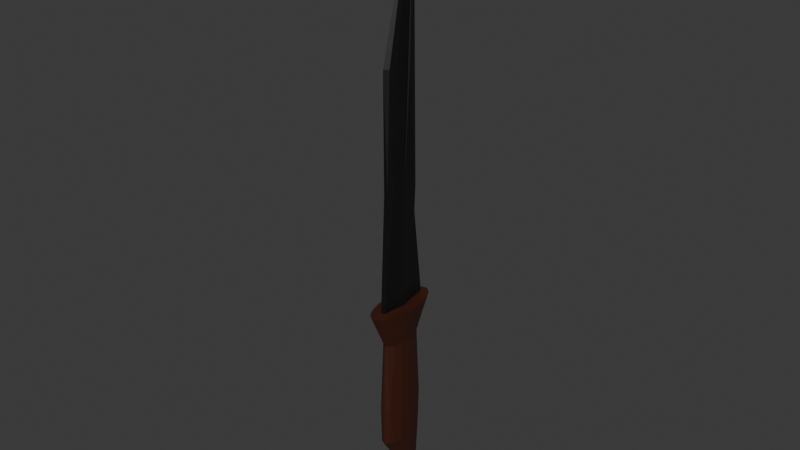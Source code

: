 # Source: Knife.blend  (saved by Blender 4.2.66; exported with 4.5.12 LTS)
import bpy
from mathutils import Matrix  # noqa: F401  (used for matrix-valued properties, if any)

bpy.ops.wm.read_factory_settings(use_empty=True)
scene = bpy.context.scene
scene.name = 'Scene'

# ---- collections
col_collection = bpy.data.collections.new('Collection'); scene.collection.children.link(col_collection)

# ---- materials (node trees are filled in below, after node groups)
mat_knifehandle = bpy.data.materials.new('KnifeHandle')
mat_knifeblade = bpy.data.materials.new('KnifeBlade')

# ---- material node trees
mat_knifehandle.use_nodes = True; mat_knifehandle.node_tree.nodes.clear()
_N = mat_knifehandle.node_tree.nodes; _L = mat_knifehandle.node_tree.links
n0 = _N.new('ShaderNodeBsdfPrincipled'); n0.name = 'Principled BSDF'; n0.location = (10, 300)
n0.inputs[0].default_value = (0.04689, 0.01056, 0.003726, 1.0)
n1 = _N.new('ShaderNodeOutputMaterial'); n1.name = 'Material Output'; n1.location = (300, 300)
_L.new(n0.outputs[0], n1.inputs[0])
n1.is_active_output = True
mat_knifeblade.use_nodes = True; mat_knifeblade.node_tree.nodes.clear()
_N = mat_knifeblade.node_tree.nodes; _L = mat_knifeblade.node_tree.links
n0 = _N.new('ShaderNodeBsdfPrincipled'); n0.name = 'Principled BSDF'; n0.location = (10, 300)
n0.inputs[0].default_value = (0.07036, 0.07036, 0.07036, 1.0)
n0.inputs[1].default_value = 1.0
n1 = _N.new('ShaderNodeOutputMaterial'); n1.name = 'Material Output'; n1.location = (300, 300)
_L.new(n0.outputs[0], n1.inputs[0])
n1.is_active_output = True

# ---- world
world_world = bpy.data.worlds.new('World'); scene.world = world_world
world_world.use_nodes = True; world_world.node_tree.nodes.clear()
_N = world_world.node_tree.nodes; _L = world_world.node_tree.links
n0 = _N.new('ShaderNodeOutputWorld'); n0.name = 'World Output'; n0.location = (300, 300)
n1 = _N.new('ShaderNodeBackground'); n1.name = 'Background'; n1.location = (10, 300)
n1.inputs[0].default_value = (0.05088, 0.05088, 0.05088, 1.0)
_L.new(n1.outputs[0], n0.inputs[0])
n0.is_active_output = True
world_world.color = (0.05088, 0.05088, 0.05088)
world_world.sun_shadow_jitter_overblur = 0.0

# ---- meshes
me_cylinder = bpy.data.meshes.new('Cylinder')
me_cylinder.from_pydata([(5.748e-10, 0.2354, 0.5633), (0.01492, 0.1853, -0.5633), (0.0425, 0.1571, -0.5633), (0.02196, 0.09221, 0.5633), (0.0636, 0.105, -0.5633), (0.07502, 0.03687, -0.5633), (0.04217, 2.619e-10, 0.5633), (0.07067, -0.07232, -0.5633), (0.05409, -0.1336, -0.5633), (0.02919, -0.1077, 0.5676), (0.02927, -0.1746, -0.5633), (0.0, -0.189, -0.5633), (-0.02927, -0.1746, -0.5633), (-0.0636, -0.105, -0.5633), (-0.07502, -0.03687, -0.5633), (-0.04217, 2.619e-10, 0.5633), (-0.07502, 0.03687, -0.5633), (-0.0636, 0.105, -0.5633), (-0.0425, 0.1571, -0.5633), (-0.02196, 0.2266, 0.5633), (-0.01492, 0.1853, -0.5633), (5.093e-11, 0.1992, -0.2737), (0.03085, 0.184, -0.2737), (0.06703, 0.1107, -0.2737), (0.08061, -2.037e-10, -0.2737), (0.07448, -0.07622, -0.2737), (0.04479, -0.1656, -0.2737), (0.01573, -0.1953, -0.2737), (-0.01573, -0.1953, -0.2737), (-0.04479, -0.1656, -0.2737), (-0.06703, -0.1107, -0.2737), (-0.08061, -2.037e-10, -0.2737), (-0.07448, 0.07622, -0.2737), (-0.057, 0.1408, -0.2737), (-0.03085, 0.184, -0.2737), (0.02617, 0.1561, 0.2816), (0.04836, 0.1195, 0.2816), (0.06319, 0.06467, 0.2816), (0.0684, -4.366e-10, 0.2816), (0.06319, -0.06467, 0.2816), (0.04836, -0.1195, 0.2816), (0.02617, -0.1561, 0.2816), (1.164e-10, -0.169, 0.2816), (-0.038, -0.1405, 0.2816), (-0.05687, -0.09388, 0.2816), (-0.0684, -4.366e-10, 0.2816), (-0.06319, 0.06467, 0.2816), (-0.04836, 0.1195, 0.2816), (-0.01334, 0.1657, 0.2816), (-4.152e-08, 0.1754, -1.135), (0.02291, 0.2845, 0.5633), (1.382e-10, 0.2901, 0.5633), (0.04494, 0.268, 0.5633), (0.06524, 0.2412, 0.5633), (0.08303, 0.2051, 0.5633), (0.09763, 0.1612, 0.5633), (0.1085, 0.111, 0.5633), (0.1152, 0.0566, 0.5633), (0.1174, 9.895e-10, 0.5633), (0.1152, -0.0566, 0.5633), (0.1085, -0.111, 0.5633), (0.09763, -0.1612, 0.5633), (0.08303, -0.2051, 0.5633), (0.06524, -0.2412, 0.5633), (0.04494, -0.268, 0.5633), (0.02291, -0.2845, 0.5633), (1.382e-10, -0.2901, 0.5633), (-0.02291, -0.2845, 0.5633), (-0.04494, -0.268, 0.5633), (-0.06524, -0.2412, 0.5633), (-0.08303, -0.2051, 0.5633), (-0.09763, -0.1612, 0.5633), (-0.1085, -0.111, 0.5633), (-0.1152, -0.0566, 0.5633), (-0.1174, 9.895e-10, 0.5633), (-0.1152, 0.0566, 0.5633), (-0.1085, 0.111, 0.5633), (-0.09763, 0.1612, 0.5633), (-0.08303, 0.2051, 0.5633), (-0.06524, 0.2412, 0.5633), (-0.04494, 0.268, 0.5633), (-0.02291, 0.2845, 0.5633), (0.0531, 0.05889, 0.5633), (0.05308, -0.05933, 0.5634), (0.02257, -0.1907, 0.5708), (-0.01118, -0.1926, 0.5703), (-0.04129, -0.1425, 0.5686), (-0.05308, -0.05933, 0.5634), (-0.04786, 0.08562, 0.5633), (0.0323, 0.06044, 2.331), (0.0323, -0.06932, 2.333), (0.02137, -0.1282, 2.338), (-0.007449, -0.1583, 2.34), (-0.03835, -0.02134, 2.331), (-0.0323, 0.06044, 2.331), (-0.007449, 0.1507, 2.331), (-6.651e-07, 0.1304, 3.506), (-0.01466, 0.1471, 1.447), (-0.01466, -0.1474, 1.455), (-0.02734, -0.1009, 1.451), (0.03913, 0.0, 1.447), (-0.03913, 0.0, 1.447), (0.02734, -0.1009, 1.451), (0.01466, -0.1474, 1.455), (0.01466, 0.1471, 1.447)], [], [(48, 51, 50, 35), (35, 50, 52), (35, 52, 53), (35, 53, 54, 36), (36, 54, 55), (36, 55, 56, 37), (37, 56, 57, 38), (38, 57, 58), (38, 58, 59, 39), (39, 59, 60), (39, 60, 61, 40), (40, 61, 62), (40, 62, 63, 41), (41, 63, 64), (41, 64, 65, 42), (42, 65, 66), (42, 66, 67), (42, 67, 68, 43), (43, 68, 69), (43, 69, 70, 44), (44, 70, 71), (44, 71, 72), (44, 72, 73, 45), (45, 73, 74), (45, 74, 75), (45, 75, 76, 46), (46, 76, 77), (46, 77, 78, 47), (47, 78, 79), (47, 79, 80, 48), (97, 94, 96, 95), (48, 80, 81), (48, 81, 51), (20, 34, 21), (18, 34, 20), (18, 33, 34), (17, 33, 18), (17, 32, 33), (16, 32, 17), (16, 31, 32), (14, 31, 16), (13, 30, 31, 14), (12, 29, 30, 13), (12, 28, 29), (11, 28, 12), (11, 27, 28), (10, 26, 27, 11), (8, 26, 10), (8, 25, 26), (7, 25, 8), (5, 24, 25, 7), (5, 23, 24), (4, 23, 5), (2, 23, 4), (2, 22, 23), (1, 21, 22, 2), (20, 21, 1), (34, 48, 21), (33, 47, 48, 34), (32, 46, 47, 33), (31, 45, 46, 32), (30, 44, 45, 31), (29, 43, 44, 30), (28, 42, 43, 29), (27, 42, 28), (26, 41, 42, 27), (26, 40, 41), (25, 40, 26), (25, 39, 40), (24, 38, 39, 25), (23, 37, 38, 24), (23, 36, 37), (22, 35, 36, 23), (21, 35, 22), (21, 48, 35), (11, 12, 49), (8, 10, 49), (18, 20, 49), (5, 7, 49), (16, 17, 49), (2, 4, 49), (13, 14, 49), (20, 1, 49), (4, 5, 49), (10, 11, 49), (1, 2, 49), (7, 8, 49), (12, 13, 49), (17, 18, 49), (14, 16, 49), (0, 3, 50, 51), (3, 52, 50), (3, 53, 52), (3, 54, 53), (3, 82, 55, 54), (82, 56, 55), (82, 6, 57, 56), (6, 58, 57), (6, 59, 58), (6, 83, 60, 59), (83, 9, 61, 60), (9, 62, 61), (9, 84, 63, 62), (84, 64, 63), (84, 85, 65, 64), (85, 66, 65), (85, 67, 66), (85, 68, 67), (85, 86, 69, 68), (86, 70, 69), (86, 71, 70), (86, 87, 72, 71), (87, 15, 73, 72), (15, 74, 73), (15, 75, 74), (15, 88, 76, 75), (88, 77, 76), (88, 78, 77), (88, 19, 79, 78), (19, 80, 79), (19, 81, 80), (19, 0, 51, 81), (3, 6, 82), (6, 9, 83), (9, 6, 100), (99, 92, 96, 93), (100, 89, 96, 90), (102, 90, 96, 91), (101, 93, 96, 94), (103, 91, 96, 92), (104, 95, 96, 89), (84, 9, 102), (102, 9, 100, 90), (88, 15, 101), (3, 0, 97), (103, 84, 102, 91), (97, 88, 101, 94), (19, 88, 97), (98, 85, 103, 92), (86, 85, 98), (0, 19, 97), (100, 3, 104, 89), (99, 86, 98, 92), (87, 86, 99), (101, 87, 99, 93), (15, 87, 101), (6, 3, 100), (85, 84, 103), (104, 3, 97, 95)])
me_cylinder.polygons.foreach_set('material_index', [0, 0, 0, 0, 0, 0, 0, 0, 0, 0, 0, 0, 0, 0, 0, 0, 0, 0, 0, 0, 0, 0, 0, 0, 0, 0, 0, 0, 0, 0, 1, 0, 0, 0, 0, 0, 0, 0, 0, 0, 0, 0, 0, 0, 0, 0, 0, 0, 0, 0, 0, 0, 0, 0, 0, 0, 0, 0, 0, 0, 0, 0, 0, 0, 0, 0, 0, 0, 0, 0, 0, 0, 0, 0, 0, 0, 0, 0, 0, 0, 0, 0, 0, 0, 0, 0, 0, 0, 0, 0, 0, 0, 0, 0, 0, 0, 0, 0, 0, 0, 0, 0, 0, 0, 0, 0, 0, 0, 0, 0, 0, 0, 0, 0, 0, 0, 0, 0, 0, 0, 0, 0, 0, 0, 1, 1, 1, 1, 1, 1, 1, 1, 1, 1, 1, 1, 1, 1, 1, 1, 1, 1, 1, 1, 1, 1, 1, 1, 1])
_uv = me_cylinder.uv_layers.new(name='UVMap')
_uv.uv.foreach_set('vector', [1.0, 0.875, 1.0, 1.0, 0.9688, 1.0, 0.9688, 0.875, 0.9688, 0.875, 0.9688, 1.0, 0.9375, 1.0, 0.9375, 0.875, 0.9375, 1.0, 0.9062, 1.0, 0.9062, 0.875, 0.9062, 1.0, 0.875, 1.0, 0.875, 0.875, 0.875, 0.875, 0.875, 1.0, 0.8438, 1.0, 0.8438, 0.875, 0.8438, 1.0, 0.8125, 1.0, 0.8125, 0.875, 0.8125, 0.875, 0.8125, 1.0, 0.7812, 1.0, 0.7812, 0.875, 0.7812, 0.875, 0.7812, 1.0, 0.75, 1.0, 0.75, 0.875, 0.75, 1.0, 0.7188, 1.0, 0.7188, 0.875, 0.7188, 0.875, 0.7188, 1.0, 0.6875, 1.0, 0.6875, 0.875, 0.6875, 1.0, 0.6562, 1.0, 0.6562, 0.875, 0.6562, 0.875, 0.6562, 1.0, 0.625, 1.0, 0.625, 0.875, 0.625, 1.0, 0.5938, 1.0, 0.5938, 0.875, 0.5938, 0.875, 0.5938, 1.0, 0.5625, 1.0, 0.5625, 0.875, 0.5625, 1.0, 0.5312, 1.0, 0.5312, 0.875, 0.5312, 0.875, 0.5312, 1.0, 0.5, 1.0, 0.5, 0.875, 0.5, 1.0, 0.4688, 1.0, 0.4688, 0.875, 0.4688, 1.0, 0.4375, 1.0, 0.4375, 0.875, 0.4375, 0.875, 0.4375, 1.0, 0.4062, 1.0, 0.4062, 0.875, 0.4062, 1.0, 0.375, 1.0, 0.375, 0.875, 0.375, 0.875, 0.375, 1.0, 0.3438, 1.0, 0.3438, 0.875, 0.3438, 1.0, 0.3125, 1.0, 0.3125, 0.875, 0.3125, 1.0, 0.2812, 1.0, 0.2812, 0.875, 0.2812, 0.875, 0.2812, 1.0, 0.25, 1.0, 0.25, 0.875, 0.25, 1.0, 0.2188, 1.0, 0.2188, 0.875, 0.2188, 1.0, 0.1875, 1.0, 0.1875, 0.875, 0.1875, 0.875, 0.1875, 1.0, 0.1562, 1.0, 0.1562, 0.875, 0.1562, 1.0, 0.125, 1.0, 0.125, 0.875, 0.125, 0.875, 0.125, 1.0, 0.09375, 1.0, 0.09375, 0.875, 0.09375, 1.0, 0.0625, 1.0, 0.0625, 0.875, 0.2077, 0.3571, 0.1883, 0.3467, 0.2285, 0.3634, 0.2285, 0.3634, 0.0625, 0.875, 0.0625, 1.0, 0.03125, 1.0, 0.03125, 0.875, 0.03125, 1.0, 0.0, 1.0, 0.03125, 0.5, 0.03125, 0.75, 0.0, 0.75, 0.0625, 0.5, 0.03125, 0.75, 0.03125, 0.5, 0.09375, 0.5, 0.09375, 0.75, 0.0625, 0.75, 0.125, 0.5, 0.09375, 0.75, 0.09375, 0.5, 0.1562, 0.5, 0.1562, 0.75, 0.125, 0.75, 0.1875, 0.5, 0.1562, 0.75, 0.1562, 0.5, 0.2188, 0.5, 0.2188, 0.75, 0.1875, 0.75, 0.25, 0.5, 0.2188, 0.75, 0.2188, 0.5, 0.3125, 0.5, 0.3125, 0.75, 0.2812, 0.75, 0.2812, 0.5, 0.4062, 0.5, 0.4062, 0.75, 0.375, 0.75, 0.375, 0.5, 0.4688, 0.5, 0.4688, 0.75, 0.4375, 0.75, 0.5, 0.5, 0.4688, 0.75, 0.4688, 0.5, 0.5312, 0.5, 0.5312, 0.75, 0.5, 0.75, 0.5625, 0.5, 0.5625, 0.75, 0.5312, 0.75, 0.5312, 0.5, 0.625, 0.5, 0.5938, 0.75, 0.5938, 0.5, 0.6562, 0.5, 0.6562, 0.75, 0.625, 0.75, 0.6875, 0.5, 0.6562, 0.75, 0.6562, 0.5, 0.75, 0.5, 0.75, 0.75, 0.7188, 0.75, 0.7188, 0.5, 0.8125, 0.5, 0.8125, 0.75, 0.7812, 0.75, 0.8438, 0.5, 0.8125, 0.75, 0.8125, 0.5, 0.875, 0.5, 0.8438, 0.75, 0.8438, 0.5, 0.9062, 0.5, 0.9062, 0.75, 0.875, 0.75, 0.9688, 0.5, 0.9688, 0.75, 0.9375, 0.75, 0.9375, 0.5, 1.0, 0.5, 0.9688, 0.75, 0.9688, 0.5, 0.03125, 0.75, 0.0, 0.875, 0.0, 0.75, 0.09375, 0.75, 0.09375, 0.875, 0.0625, 0.875, 0.0625, 0.75, 0.1562, 0.75, 0.1562, 0.875, 0.125, 0.875, 0.125, 0.75, 0.2188, 0.75, 0.2188, 0.875, 0.1875, 0.875, 0.1875, 0.75, 0.3125, 0.75, 0.3125, 0.875, 0.2812, 0.875, 0.2812, 0.75, 0.4062, 0.75, 0.4062, 0.875, 0.375, 0.875, 0.375, 0.75, 0.4688, 0.75, 0.4688, 0.875, 0.4375, 0.875, 0.4375, 0.75, 0.5312, 0.75, 0.5, 0.875, 0.5, 0.75, 0.5625, 0.75, 0.5625, 0.875, 0.5312, 0.875, 0.5312, 0.75, 0.625, 0.75, 0.625, 0.875, 0.5938, 0.875, 0.6562, 0.75, 0.625, 0.875, 0.625, 0.75, 0.6875, 0.75, 0.6875, 0.875, 0.6562, 0.875, 0.75, 0.75, 0.75, 0.875, 0.7188, 0.875, 0.7188, 0.75, 0.8125, 0.75, 0.8125, 0.875, 0.7812, 0.875, 0.7812, 0.75, 0.8438, 0.75, 0.8438, 0.875, 0.8125, 0.875, 0.9062, 0.75, 0.9062, 0.875, 0.875, 0.875, 0.875, 0.75, 0.9688, 0.75, 0.9375, 0.875, 0.9375, 0.75, 1.0, 0.75, 1.0, 0.875, 0.9688, 0.875, 0.5, 0.5, 0.4688, 0.5, 0.5, 0.5, 0.625, 0.5, 0.5938, 0.5, 0.625, 0.5, 0.0625, 0.5, 0.03125, 0.5, 0.0625, 0.5, 0.75, 0.5, 0.7188, 0.5, 0.75, 0.5, 0.1875, 0.5, 0.1562, 0.5, 0.1875, 0.5, 0.875, 0.5, 0.8438, 0.5, 0.875, 0.5, 0.3125, 0.5, 0.2812, 0.5, 0.3125, 0.5, 1.0, 0.5, 0.9688, 0.5, 1.0, 0.5, 0.8438, 0.5, 0.8125, 0.5, 0.8438, 0.5, 0.5625, 0.5, 0.5312, 0.5, 0.5625, 0.5, 0.9688, 0.5, 0.9375, 0.5, 0.9688, 0.5, 0.6875, 0.5, 0.6562, 0.5, 0.6875, 0.5, 0.4062, 0.5, 0.375, 0.5, 0.4062, 0.5, 0.125, 0.5, 0.09375, 0.5, 0.125, 0.5, 0.25, 0.5, 0.2188, 0.5, 0.25, 0.5, 0.25, 0.3971, 0.2787, 0.3943, 0.2968, 0.4854, 0.25, 0.49, 0.3063, 0.3859, 0.3418, 0.4717, 0.2968, 0.4854, 0.3317, 0.3723, 0.3833, 0.4496, 0.3418, 0.4717, 0.354, 0.354, 0.4197, 0.4197, 0.3833, 0.4496, 0.354, 0.354, 0.3723, 0.3317, 0.4496, 0.3833, 0.4197, 0.4197, 0.3859, 0.3063, 0.4717, 0.3418, 0.4496, 0.3833, 0.3859, 0.3063, 0.3943, 0.2787, 0.4854, 0.2968, 0.4717, 0.3418, 0.3971, 0.25, 0.49, 0.25, 0.4854, 0.2968, 0.3943, 0.2213, 0.4854, 0.2032, 0.49, 0.25, 0.3943, 0.2213, 0.3859, 0.1937, 0.4717, 0.1582, 0.4854, 0.2032, 0.3859, 0.1937, 0.3723, 0.1683, 0.4496, 0.1167, 0.4717, 0.1582, 0.354, 0.146, 0.4197, 0.08029, 0.4496, 0.1167, 0.354, 0.146, 0.3317, 0.1277, 0.3833, 0.05045, 0.4197, 0.08029, 0.3063, 0.1141, 0.3418, 0.02827, 0.3833, 0.05045, 0.3063, 0.1141, 0.2787, 0.1057, 0.2968, 0.01461, 0.3418, 0.02827, 0.25, 0.1029, 0.25, 0.01, 0.2968, 0.01461, 0.2213, 0.1057, 0.2032, 0.01461, 0.25, 0.01, 0.1937, 0.1141, 0.1582, 0.02827, 0.2032, 0.01461, 0.1937, 0.1141, 0.1683, 0.1277, 0.1167, 0.05045, 0.1582, 0.02827, 0.146, 0.146, 0.08029, 0.08029, 0.1167, 0.05045, 0.1277, 0.1683, 0.05045, 0.1167, 0.08029, 0.08029, 0.1277, 0.1683, 0.1141, 0.1937, 0.02827, 0.1582, 0.05045, 0.1167, 0.1141, 0.1937, 0.1057, 0.2213, 0.01461, 0.2032, 0.02827, 0.1582, 0.1029, 0.25, 0.01, 0.25, 0.01461, 0.2032, 0.1057, 0.2787, 0.01461, 0.2968, 0.01, 0.25, 0.1057, 0.2787, 0.1141, 0.3063, 0.02827, 0.3418, 0.01461, 0.2968, 0.1277, 0.3317, 0.05045, 0.3833, 0.02827, 0.3418, 0.146, 0.354, 0.08029, 0.4197, 0.05045, 0.3833, 0.146, 0.354, 0.1683, 0.3723, 0.1167, 0.4496, 0.08029, 0.4197, 0.1937, 0.3859, 0.1582, 0.4717, 0.1167, 0.4496, 0.2213, 0.3943, 0.2032, 0.4854, 0.1582, 0.4717, 0.2213, 0.3943, 0.25, 0.3971, 0.25, 0.49, 0.2032, 0.4854, 0.3432, 0.3151, 0.3539, 0.295, 0.3723, 0.3317, 0.3539, 0.205, 0.3723, 0.1683, 0.3859, 0.1937, 0.3432, 0.1849, 0.3539, 0.205, 0.3539, 0.205, 0.1711, 0.1674, 0.1883, 0.1533, 0.1568, 0.1849, 0.1568, 0.1849, 0.3629, 0.25, 0.3606, 0.273, 0.3606, 0.227, 0.3606, 0.227, 0.3289, 0.1674, 0.3432, 0.1849, 0.3117, 0.1533, 0.3117, 0.1533, 0.1461, 0.295, 0.1394, 0.273, 0.1568, 0.3151, 0.1568, 0.3151, 0.2923, 0.1429, 0.3117, 0.1533, 0.2715, 0.1366, 0.2715, 0.1366, 0.2923, 0.3571, 0.2715, 0.3634, 0.3117, 0.3467, 0.3117, 0.3467, 0.3117, 0.1533, 0.3289, 0.1674, 0.3289, 0.1674, 0.3289, 0.1674, 0.3432, 0.1849, 0.3539, 0.205, 0.3432, 0.1849, 0.1568, 0.3151, 0.1461, 0.295, 0.1461, 0.295, 0.2715, 0.3634, 0.25, 0.3655, 0.25, 0.3655, 0.2923, 0.1429, 0.3117, 0.1533, 0.3289, 0.1674, 0.3117, 0.1533, 0.1711, 0.3326, 0.1568, 0.3151, 0.1461, 0.295, 0.1568, 0.3151, 0.1883, 0.3467, 0.1711, 0.3326, 0.1711, 0.3326, 0.25, 0.1345, 0.2715, 0.1366, 0.2923, 0.1429, 0.2715, 0.1366, 0.1883, 0.1533, 0.2077, 0.1429, 0.2077, 0.1429, 0.25, 0.3655, 0.2285, 0.3634, 0.25, 0.3655, 0.3539, 0.295, 0.3432, 0.3151, 0.3289, 0.3326, 0.3432, 0.3151, 0.1711, 0.1674, 0.1883, 0.1533, 0.2077, 0.1429, 0.1883, 0.1533, 0.1568, 0.1849, 0.1711, 0.1674, 0.1711, 0.1674, 0.1461, 0.205, 0.1568, 0.1849, 0.1711, 0.1674, 0.1568, 0.1849, 0.1461, 0.205, 0.1568, 0.1849, 0.1461, 0.205, 0.3539, 0.295, 0.3432, 0.3151, 0.3539, 0.295, 0.2715, 0.1366, 0.2923, 0.1429, 0.2923, 0.1429, 0.2923, 0.3571, 0.2715, 0.3634, 0.25, 0.3655, 0.2715, 0.3634])
me_cylinder.materials.append(mat_knifehandle)
me_cylinder.materials.append(mat_knifeblade)
me_cylinder.update()

# ---- objects
ob_cylinder = bpy.data.objects.new('Cylinder', me_cylinder)

# ---- transforms, parenting, visibility, modifiers, constraints
ob_cylinder.location = (0.0, 0.0, 0.0)

# ---- collection membership
col_collection.objects.link(ob_cylinder)

# ---- scene / render settings (as saved in the file)
scene.frame_start = 1; scene.frame_end = 250; scene.frame_set(1)
scene.render.engine = 'BLENDER_EEVEE_NEXT'
bpy.context.view_layer.update()

# ---- added for rendering (the .blend has no active camera and no usable light): camera, sun
cam_auto = bpy.data.cameras.new('AutoCamera')
cam_auto.lens = 50.0
cam_auto.sensor_width = 36.0
cam_auto.clip_end = 1000.0
ob_auto_camera = bpy.data.objects.new('AutoCamera', cam_auto)
scene.collection.objects.link(ob_auto_camera)
ob_auto_camera.location = (4.33347, -5.20017, 4.65238)
ob_auto_camera.rotation_euler = (1.09748, -7.21219e-08, 0.694738)
scene.camera = ob_auto_camera
light_auto_sun = bpy.data.lights.new('AutoSun', 'SUN')
light_auto_sun.energy = 3.0
light_auto_sun.angle = 0.0523599
ob_auto_sun = bpy.data.objects.new('AutoSun', light_auto_sun)
scene.collection.objects.link(ob_auto_sun)
ob_auto_sun.rotation_euler = (0.872665, 0.174533, 0.523599)
bpy.context.view_layer.update()
